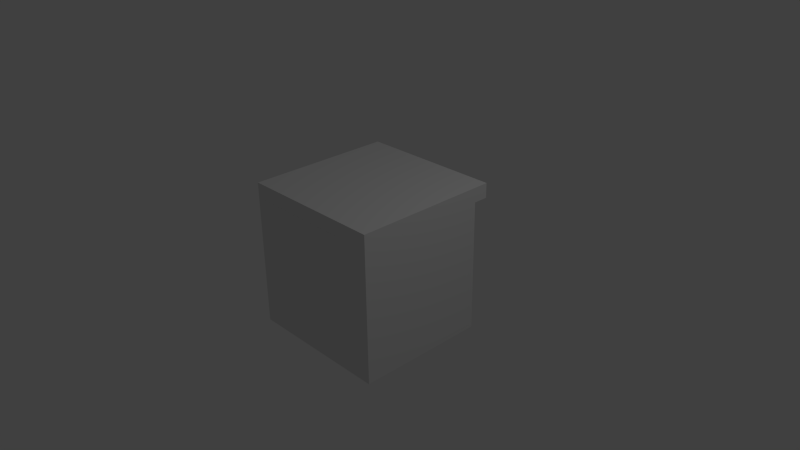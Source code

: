 # Source: cupboard.blend  (saved by Blender 2.78.0; exported with 4.5.12 LTS)
import bpy
from mathutils import Matrix  # noqa: F401  (used for matrix-valued properties, if any)

bpy.ops.wm.read_factory_settings(use_empty=True)
scene = bpy.context.scene
scene.name = 'Scene'

# ---- collections
col_collection_1 = bpy.data.collections.new('Collection 1'); scene.collection.children.link(col_collection_1)

# ---- world
world_world = bpy.data.worlds.new('World'); scene.world = world_world
world_world.color = (0.05088, 0.05088, 0.05088)
world_world.use_sun_shadow = False
world_world.sun_shadow_jitter_overblur = 0.0
world_world.cycles.sampling_method = 'NONE'
world_world.cycles.sample_map_resolution = 256

# ---- cameras
cam_camera = bpy.data.cameras.new('Camera')
cam_camera.clip_end = 100.0
cam_camera.lens = 35.0
cam_camera.sensor_width = 32.0
cam_camera.sensor_height = 18.0
cam_camera.ortho_scale = 7.314
cam_camera.dof.focus_distance = 0.0
cam_camera.dof.aperture_fstop = 128.0

# ---- lights
light_lamp = bpy.data.lights.new('Lamp', 'POINT')
light_lamp.transmission_factor = 0.0
light_lamp.cutoff_distance = 30.0
light_lamp.energy = 100.0
light_lamp.shadow_buffer_clip_start = 1.001
light_lamp.shadow_soft_size = 0.1
light_lamp.shadow_maximum_resolution = 0.006
light_lamp.use_absolute_resolution = True
light_lamp.cycles.use_multiple_importance_sampling = False

# ---- meshes
me_cube_005 = bpy.data.meshes.new('Cube.005')
me_cube_005.from_pydata([(-1.0, -1.0, -1.0), (-1.0, -1.0, 1.0), (-1.0, 1.0, -1.0), (-1.0, 1.0, 1.0), (1.0, -1.0, -1.0), (1.0, -1.0, 1.0), (1.0, 1.0, -1.0), (1.0, 1.0, 1.0)], [], [(1, 3, 2, 0), (3, 7, 6, 2), (7, 5, 4, 6), (5, 1, 0, 4), (0, 2, 6, 4), (5, 7, 3, 1)])
me_cube_005.use_remesh_preserve_volume = False
me_cube_005.use_remesh_preserve_attributes = False
me_cube_005.use_mirror_vertex_groups = False
me_cube_005.update()
me_sphere = bpy.data.meshes.new('Sphere')
me_sphere.from_pydata([(-0.03827, 0.0, 0.09239), (-0.07071, 0.0, 0.07071), (-0.09239, 0.0, 0.03827), (-0.1, 0.0, -4.371e-09), (-0.09239, 0.0, -0.03827), (-0.07071, 0.0, -0.07071), (-0.02706, 0.02706, 0.09239), (-0.05, 0.05, 0.07071), (-0.06533, 0.06533, 0.03827), (-0.07071, 0.07071, -4.371e-09), (-0.06533, 0.06533, -0.03827), (-0.05, 0.05, -0.07071), (-0.02706, 0.02706, -0.09239), (-1.56e-08, 0.03827, 0.09239), (-1.56e-08, 0.07071, 0.07071), (-1.187e-08, 0.09239, 0.03827), (-1.56e-08, 0.1, -4.371e-09), (-1.187e-08, 0.09239, -0.03827), (-1.56e-08, 0.07071, -0.07071), (-1.374e-08, 0.03827, -0.09239), (-1.51e-08, 0.0, -0.1), (-2.578e-08, -1.068e-08, 0.1), (0.02706, 0.02706, 0.09239), (0.05, 0.05, 0.07071), (0.06533, 0.06533, 0.03827), (0.07071, 0.07071, -4.371e-09), (0.06533, 0.06533, -0.03827), (0.05, 0.05, -0.07071), (0.02706, 0.02706, -0.09239), (0.03827, 4.989e-10, 0.09239), (0.07071, -3.226e-09, 0.07071), (0.09239, 4.989e-10, 0.03827), (0.1, 4.989e-10, -4.371e-09), (0.09239, 4.989e-10, -0.03827), (0.07071, -3.226e-09, -0.07071), (0.03827, -1.364e-09, -0.09239), (0.02706, -0.02706, 0.09239), (0.05, -0.05, 0.07071), (0.06533, -0.06533, 0.03827), (0.07071, -0.07071, -4.371e-09), (0.06533, -0.06533, -0.03827), (0.05, -0.05, -0.07071), (0.02706, -0.02706, -0.09239), (-1.56e-08, -0.03827, 0.09239), (-1.932e-08, -0.07071, 0.07071), (-1.932e-08, -0.07071, -0.07071), (-1.746e-08, -0.03827, -0.09239), (-0.02706, -0.02706, 0.09239), (-0.05, -0.05, 0.07071), (-0.06533, -0.06533, 0.03827), (-0.07071, -0.07071, -4.371e-09), (-0.06533, -0.06533, -0.03827), (-0.05, -0.05, -0.07071), (-0.02706, -0.02706, -0.09239), (-0.03827, 2.362e-09, -0.09239)], [], [(5, 4, 10, 11), (3, 2, 8, 9), (1, 0, 6, 7), (4, 3, 9, 10), (2, 1, 7, 8), (9, 8, 15, 16), (7, 6, 13, 14), (12, 11, 18, 19), (10, 9, 16, 17), (8, 7, 14, 15), (11, 10, 17, 18), (19, 18, 27, 28), (17, 16, 25, 26), (15, 14, 23, 24), (18, 17, 26, 27), (16, 15, 24, 25), (14, 13, 22, 23), (24, 23, 30, 31), (27, 26, 33, 34), (25, 24, 31, 32), (23, 22, 29, 30), (28, 27, 34, 35), (26, 25, 32, 33), (34, 33, 40, 41), (32, 31, 38, 39), (30, 29, 36, 37), (35, 34, 41, 42), (33, 32, 39, 40), (31, 30, 37, 38), (37, 36, 43, 44), (42, 41, 45, 46), (46, 45, 52, 53), (44, 43, 47, 48), (0, 21, 6), (20, 54, 12), (54, 5, 11, 12), (6, 21, 13), (20, 12, 19), (13, 21, 22), (20, 19, 28), (22, 21, 29), (20, 28, 35), (20, 35, 42), (29, 21, 36), (36, 21, 43), (20, 42, 46), (43, 21, 47), (20, 46, 53), (47, 21, 0), (20, 53, 54), (52, 51, 4, 5), (50, 49, 2, 3), (48, 47, 0, 1), (53, 52, 5, 54), (51, 50, 3, 4), (49, 48, 1, 2)])
me_sphere.use_remesh_preserve_volume = False
me_sphere.use_remesh_preserve_attributes = False
me_sphere.use_mirror_vertex_groups = False
me_sphere.update()
me_cube_004 = bpy.data.meshes.new('Cube.004')
me_cube_004.from_pydata([(-1.0, -1.0, -1.0), (-1.0, -1.0, 1.0), (-1.0, 1.0, -1.0), (-1.0, 1.0, 1.0), (1.0, -1.0, -1.0), (1.0, -1.0, 1.0), (1.0, 1.0, -1.0), (1.0, 1.0, 1.0), (-1.0, -1.0, -1.0), (-1.0, -1.0, -1.0), (-1.0, -1.0, 1.0), (-1.0, -1.0, 1.0), (-1.0, 1.0, 1.0), (-1.0, 1.0, 1.0), (-1.0, 1.0, -1.0), (-1.0, 1.0, -1.0), (1.0, 1.0, 1.0), (1.0, 1.0, 1.0), (1.0, 1.0, -1.0), (1.0, 1.0, -1.0), (1.0, -1.0, 1.0), (1.0, -1.0, 1.0), (1.0, -1.0, -1.0), (1.0, -1.0, -1.0)], [], [(10, 12, 14, 8), (13, 16, 18, 15), (17, 20, 22, 19), (21, 11, 9, 23), (0, 2, 6, 4), (5, 7, 3, 1)])
me_cube_004.use_remesh_preserve_volume = False
me_cube_004.use_remesh_preserve_attributes = False
me_cube_004.use_mirror_vertex_groups = False
me_cube_004.update()
me_cube_003 = bpy.data.meshes.new('Cube.003')
me_cube_003.from_pydata([(-1.0, -1.056, -1.056), (-1.0, -1.056, 0.9444), (-1.0, 0.9444, -1.056), (-1.0, 0.9444, 0.9444), (1.0, -1.056, -1.056), (1.0, -1.056, 0.9444), (1.0, 0.9444, -1.056), (1.0, 0.9444, 0.9444), (-1.0, -1.056, -1.056), (-1.0, -1.056, -1.056), (-1.0, -1.056, 0.9444), (-1.0, -1.056, 0.9444), (-1.0, 0.9444, 0.9444), (-1.0, 0.9444, 0.9444), (-1.0, 0.9444, -1.056), (-1.0, 0.9444, -1.056), (1.0, 0.9444, 0.9444), (1.0, 0.9444, 0.9444), (1.0, 0.9444, -1.056), (1.0, 0.9444, -1.056), (1.0, -1.056, 0.9444), (1.0, -1.056, 0.9444), (1.0, -1.056, -1.056), (1.0, -1.056, -1.056)], [], [(10, 12, 14, 8), (13, 16, 18, 15), (17, 20, 22, 19), (21, 11, 9, 23), (0, 2, 6, 4), (5, 7, 3, 1)])
me_cube_003.use_remesh_preserve_volume = False
me_cube_003.use_remesh_preserve_attributes = False
me_cube_003.use_mirror_vertex_groups = False
me_cube_003.update()

# ---- objects
ob_cube_007 = bpy.data.objects.new('Cube.007', me_cube_005)
ob_cube_006 = bpy.data.objects.new('Cube.006', me_cube_005)
ob_cube_005 = bpy.data.objects.new('Cube.005', me_cube_005)
ob_sphere_002 = bpy.data.objects.new('Sphere.002', me_sphere)
ob_sphere_001 = bpy.data.objects.new('Sphere.001', me_sphere)
ob_sphere = bpy.data.objects.new('Sphere', me_sphere)
ob_cube_004 = bpy.data.objects.new('Cube.004', me_cube_004)
ob_cube_002 = bpy.data.objects.new('Cube.002', me_cube_003)
ob_lamp = bpy.data.objects.new('Lamp', light_lamp)
ob_camera = bpy.data.objects.new('Camera', cam_camera)

# ---- transforms, parenting, visibility, modifiers, constraints
ob_cube_007.location = (0.0, 0.8, -0.5)
ob_cube_007.scale = (0.9, 0.1, 0.2)
ob_cube_007.lineart.crease_threshold = 0.0
ob_cube_006.location = (0.0, 0.8, 0.5)
ob_cube_006.scale = (0.9, 0.1, 0.2)
ob_cube_006.lineart.crease_threshold = 0.0
ob_cube_005.location = (0.0, 0.8, 0.0)
ob_cube_005.scale = (0.9, 0.1, 0.2)
ob_cube_005.lineart.crease_threshold = 0.0
ob_sphere_002.location = (0.0, 0.95, -0.5)
ob_sphere_002.lineart.crease_threshold = 0.0
ob_sphere_001.location = (0.0, 0.95, 0.5)
ob_sphere_001.lineart.crease_threshold = 0.0
ob_sphere.location = (0.0, 0.95, 0.0)
ob_sphere.lineart.crease_threshold = 0.0
_m = ob_sphere.modifiers.new('EdgeSplit', 'EDGE_SPLIT')
ob_cube_004.location = (0.0, 0.0, 0.9)
ob_cube_004.scale = (1.0, 1.0, 0.1)
ob_cube_004.lineart.crease_threshold = 0.0
ob_cube_002.location = (0.0, -0.05, -0.05)
ob_cube_002.scale = (1.0, 0.9, 0.9)
ob_cube_002.lineart.crease_threshold = 0.0
ob_lamp.location = (4.076, 1.005, 5.904)
ob_lamp.rotation_euler = (0.6503, 0.05522, 1.866)
ob_lamp.lock_rotations_4d = False
ob_lamp.empty_display_type = 'ARROWS'
ob_lamp.color = (0.0, 0.0, 0.0, 0.0)
ob_lamp.lineart.crease_threshold = 0.0
ob_camera.location = (7.481, -6.508, 5.344)
ob_camera.rotation_euler = (1.109, 0.01082, 0.8149)
ob_camera.lock_rotations_4d = False
ob_camera.empty_display_type = 'ARROWS'
ob_camera.color = (0.0, 0.0, 0.0, 0.0)
ob_camera.display_type = 'WIRE'
ob_camera.lineart.crease_threshold = 0.0

# ---- collection membership
col_collection_1.objects.link(ob_cube_007)
col_collection_1.objects.link(ob_cube_006)
col_collection_1.objects.link(ob_cube_005)
col_collection_1.objects.link(ob_sphere_002)
col_collection_1.objects.link(ob_sphere_001)
col_collection_1.objects.link(ob_sphere)
col_collection_1.objects.link(ob_cube_004)
col_collection_1.objects.link(ob_cube_002)
col_collection_1.objects.link(ob_lamp)
col_collection_1.objects.link(ob_camera)

# ---- scene / render settings (as saved in the file)
scene.camera = ob_camera
scene.frame_start = 1; scene.frame_end = 250; scene.frame_set(5)
scene.render.engine = 'BLENDER_EEVEE_NEXT'
scene.render.resolution_percentage = 50
scene.render.dither_intensity = 0.0
scene.cycles.use_denoising = False
scene.cycles.samples = 10
scene.cycles.sampling_pattern = 'TABULATED_SOBOL'
scene.cycles.light_sampling_threshold = 0.0
scene.cycles.use_adaptive_sampling = False
scene.cycles.use_light_tree = False
scene.cycles.blur_glossy = 0.0
scene.cycles.pixel_filter_type = 'GAUSSIAN'
scene.cycles.sample_clamp_indirect = 0.0
scene.view_settings.view_transform = 'Standard'
bpy.context.view_layer.update()

